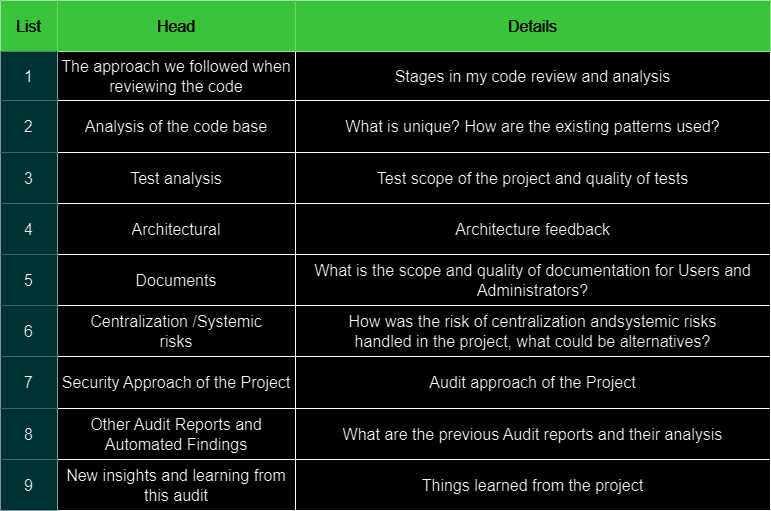

The diagram above was exported from draw.io. Its source (the exported page's mxGraphModel, read from the mxfile embedded in the PNG):
<mxGraphModel dx="880" dy="490" grid="1" gridSize="10" guides="1" tooltips="1" connect="1" arrows="1" fold="1" page="1" pageScale="1" pageWidth="827" pageHeight="1169" math="0" shadow="0">
  <root>
    <mxCell id="0" />
    <mxCell id="1" parent="0" />
    <mxCell id="f-DxQ0UygGjnUG6dF8-A-1" value="" style="shape=table;startSize=0;container=1;collapsible=0;childLayout=tableLayout;fontSize=16;" vertex="1" parent="1">
      <mxGeometry x="30" y="90" width="770" height="510" as="geometry" />
    </mxCell>
    <mxCell id="f-DxQ0UygGjnUG6dF8-A-2" value="" style="shape=tableRow;horizontal=0;startSize=0;swimlaneHead=0;swimlaneBody=0;strokeColor=inherit;top=0;left=0;bottom=0;right=0;collapsible=0;dropTarget=0;fillColor=none;points=[[0,0.5],[1,0.5]];portConstraint=eastwest;fontSize=16;" vertex="1" parent="f-DxQ0UygGjnUG6dF8-A-1">
      <mxGeometry width="770" height="51" as="geometry" />
    </mxCell>
    <mxCell id="f-DxQ0UygGjnUG6dF8-A-3" value="List" style="shape=partialRectangle;html=1;whiteSpace=wrap;connectable=0;strokeColor=#005700;overflow=hidden;fillColor=#008a00;top=0;left=0;bottom=0;right=0;pointerEvents=1;fontSize=16;fontColor=#ffffff;" vertex="1" parent="f-DxQ0UygGjnUG6dF8-A-2">
      <mxGeometry width="57" height="51" as="geometry">
        <mxRectangle width="57" height="51" as="alternateBounds" />
      </mxGeometry>
    </mxCell>
    <mxCell id="f-DxQ0UygGjnUG6dF8-A-4" value="Head" style="shape=partialRectangle;html=1;whiteSpace=wrap;connectable=0;strokeColor=#005700;overflow=hidden;fillColor=#008a00;top=0;left=0;bottom=0;right=0;pointerEvents=1;fontSize=16;fontColor=#ffffff;" vertex="1" parent="f-DxQ0UygGjnUG6dF8-A-2">
      <mxGeometry x="57" width="238" height="51" as="geometry">
        <mxRectangle width="238" height="51" as="alternateBounds" />
      </mxGeometry>
    </mxCell>
    <mxCell id="f-DxQ0UygGjnUG6dF8-A-5" value="Details" style="shape=partialRectangle;html=1;whiteSpace=wrap;connectable=0;strokeColor=#005700;overflow=hidden;fillColor=#008a00;top=0;left=0;bottom=0;right=0;pointerEvents=1;fontSize=16;fontColor=#ffffff;" vertex="1" parent="f-DxQ0UygGjnUG6dF8-A-2">
      <mxGeometry x="295" width="475" height="51" as="geometry">
        <mxRectangle width="475" height="51" as="alternateBounds" />
      </mxGeometry>
    </mxCell>
    <mxCell id="f-DxQ0UygGjnUG6dF8-A-6" value="" style="shape=tableRow;horizontal=0;startSize=0;swimlaneHead=0;swimlaneBody=0;strokeColor=inherit;top=0;left=0;bottom=0;right=0;collapsible=0;dropTarget=0;fillColor=none;points=[[0,0.5],[1,0.5]];portConstraint=eastwest;fontSize=16;" vertex="1" parent="f-DxQ0UygGjnUG6dF8-A-1">
      <mxGeometry y="51" width="770" height="49" as="geometry" />
    </mxCell>
    <mxCell id="f-DxQ0UygGjnUG6dF8-A-7" value="1" style="shape=partialRectangle;html=1;whiteSpace=wrap;connectable=0;strokeColor=#0e8088;overflow=hidden;fillColor=#b0e3e6;top=0;left=0;bottom=0;right=0;pointerEvents=1;fontSize=16;" vertex="1" parent="f-DxQ0UygGjnUG6dF8-A-6">
      <mxGeometry width="57" height="49" as="geometry">
        <mxRectangle width="57" height="49" as="alternateBounds" />
      </mxGeometry>
    </mxCell>
    <mxCell id="f-DxQ0UygGjnUG6dF8-A-8" value="The approach we followed when reviewing the code" style="shape=partialRectangle;html=1;whiteSpace=wrap;connectable=0;strokeColor=inherit;overflow=hidden;fillColor=none;top=0;left=0;bottom=0;right=0;pointerEvents=1;fontSize=16;" vertex="1" parent="f-DxQ0UygGjnUG6dF8-A-6">
      <mxGeometry x="57" width="238" height="49" as="geometry">
        <mxRectangle width="238" height="49" as="alternateBounds" />
      </mxGeometry>
    </mxCell>
    <mxCell id="f-DxQ0UygGjnUG6dF8-A-9" value="Stages in my code review and analysis" style="shape=partialRectangle;html=1;whiteSpace=wrap;connectable=0;strokeColor=inherit;overflow=hidden;fillColor=none;top=0;left=0;bottom=0;right=0;pointerEvents=1;fontSize=16;" vertex="1" parent="f-DxQ0UygGjnUG6dF8-A-6">
      <mxGeometry x="295" width="475" height="49" as="geometry">
        <mxRectangle width="475" height="49" as="alternateBounds" />
      </mxGeometry>
    </mxCell>
    <mxCell id="f-DxQ0UygGjnUG6dF8-A-10" value="" style="shape=tableRow;horizontal=0;startSize=0;swimlaneHead=0;swimlaneBody=0;strokeColor=inherit;top=0;left=0;bottom=0;right=0;collapsible=0;dropTarget=0;fillColor=none;points=[[0,0.5],[1,0.5]];portConstraint=eastwest;fontSize=16;" vertex="1" parent="f-DxQ0UygGjnUG6dF8-A-1">
      <mxGeometry y="100" width="770" height="52" as="geometry" />
    </mxCell>
    <mxCell id="f-DxQ0UygGjnUG6dF8-A-11" value="2" style="shape=partialRectangle;html=1;whiteSpace=wrap;connectable=0;strokeColor=#0e8088;overflow=hidden;fillColor=#b0e3e6;top=0;left=0;bottom=0;right=0;pointerEvents=1;fontSize=16;" vertex="1" parent="f-DxQ0UygGjnUG6dF8-A-10">
      <mxGeometry width="57" height="52" as="geometry">
        <mxRectangle width="57" height="52" as="alternateBounds" />
      </mxGeometry>
    </mxCell>
    <mxCell id="f-DxQ0UygGjnUG6dF8-A-12" value="Analysis of the code base" style="shape=partialRectangle;html=1;whiteSpace=wrap;connectable=0;strokeColor=inherit;overflow=hidden;fillColor=none;top=0;left=0;bottom=0;right=0;pointerEvents=1;fontSize=16;" vertex="1" parent="f-DxQ0UygGjnUG6dF8-A-10">
      <mxGeometry x="57" width="238" height="52" as="geometry">
        <mxRectangle width="238" height="52" as="alternateBounds" />
      </mxGeometry>
    </mxCell>
    <mxCell id="f-DxQ0UygGjnUG6dF8-A-13" value="What is unique? How are the existing patterns used?" style="shape=partialRectangle;html=1;whiteSpace=wrap;connectable=0;strokeColor=inherit;overflow=hidden;fillColor=none;top=0;left=0;bottom=0;right=0;pointerEvents=1;fontSize=16;" vertex="1" parent="f-DxQ0UygGjnUG6dF8-A-10">
      <mxGeometry x="295" width="475" height="52" as="geometry">
        <mxRectangle width="475" height="52" as="alternateBounds" />
      </mxGeometry>
    </mxCell>
    <mxCell id="f-DxQ0UygGjnUG6dF8-A-42" style="shape=tableRow;horizontal=0;startSize=0;swimlaneHead=0;swimlaneBody=0;strokeColor=inherit;top=0;left=0;bottom=0;right=0;collapsible=0;dropTarget=0;fillColor=none;points=[[0,0.5],[1,0.5]];portConstraint=eastwest;fontSize=16;" vertex="1" parent="f-DxQ0UygGjnUG6dF8-A-1">
      <mxGeometry y="152" width="770" height="51" as="geometry" />
    </mxCell>
    <mxCell id="f-DxQ0UygGjnUG6dF8-A-43" value="3" style="shape=partialRectangle;html=1;whiteSpace=wrap;connectable=0;strokeColor=#0e8088;overflow=hidden;fillColor=#b0e3e6;top=0;left=0;bottom=0;right=0;pointerEvents=1;fontSize=16;" vertex="1" parent="f-DxQ0UygGjnUG6dF8-A-42">
      <mxGeometry width="57" height="51" as="geometry">
        <mxRectangle width="57" height="51" as="alternateBounds" />
      </mxGeometry>
    </mxCell>
    <mxCell id="f-DxQ0UygGjnUG6dF8-A-44" value="Test analysis" style="shape=partialRectangle;html=1;whiteSpace=wrap;connectable=0;strokeColor=inherit;overflow=hidden;fillColor=none;top=0;left=0;bottom=0;right=0;pointerEvents=1;fontSize=16;" vertex="1" parent="f-DxQ0UygGjnUG6dF8-A-42">
      <mxGeometry x="57" width="238" height="51" as="geometry">
        <mxRectangle width="238" height="51" as="alternateBounds" />
      </mxGeometry>
    </mxCell>
    <mxCell id="f-DxQ0UygGjnUG6dF8-A-45" value="Test scope of the project and quality of tests" style="shape=partialRectangle;html=1;whiteSpace=wrap;connectable=0;strokeColor=inherit;overflow=hidden;fillColor=none;top=0;left=0;bottom=0;right=0;pointerEvents=1;fontSize=16;" vertex="1" parent="f-DxQ0UygGjnUG6dF8-A-42">
      <mxGeometry x="295" width="475" height="51" as="geometry">
        <mxRectangle width="475" height="51" as="alternateBounds" />
      </mxGeometry>
    </mxCell>
    <mxCell id="f-DxQ0UygGjnUG6dF8-A-38" style="shape=tableRow;horizontal=0;startSize=0;swimlaneHead=0;swimlaneBody=0;strokeColor=inherit;top=0;left=0;bottom=0;right=0;collapsible=0;dropTarget=0;fillColor=none;points=[[0,0.5],[1,0.5]];portConstraint=eastwest;fontSize=16;" vertex="1" parent="f-DxQ0UygGjnUG6dF8-A-1">
      <mxGeometry y="203" width="770" height="51" as="geometry" />
    </mxCell>
    <mxCell id="f-DxQ0UygGjnUG6dF8-A-39" value="4" style="shape=partialRectangle;html=1;whiteSpace=wrap;connectable=0;strokeColor=#0e8088;overflow=hidden;fillColor=#b0e3e6;top=0;left=0;bottom=0;right=0;pointerEvents=1;fontSize=16;" vertex="1" parent="f-DxQ0UygGjnUG6dF8-A-38">
      <mxGeometry width="57" height="51" as="geometry">
        <mxRectangle width="57" height="51" as="alternateBounds" />
      </mxGeometry>
    </mxCell>
    <mxCell id="f-DxQ0UygGjnUG6dF8-A-40" value="Architectural" style="shape=partialRectangle;html=1;whiteSpace=wrap;connectable=0;strokeColor=inherit;overflow=hidden;fillColor=none;top=0;left=0;bottom=0;right=0;pointerEvents=1;fontSize=16;" vertex="1" parent="f-DxQ0UygGjnUG6dF8-A-38">
      <mxGeometry x="57" width="238" height="51" as="geometry">
        <mxRectangle width="238" height="51" as="alternateBounds" />
      </mxGeometry>
    </mxCell>
    <mxCell id="f-DxQ0UygGjnUG6dF8-A-41" value="Architecture feedback" style="shape=partialRectangle;html=1;whiteSpace=wrap;connectable=0;strokeColor=inherit;overflow=hidden;fillColor=none;top=0;left=0;bottom=0;right=0;pointerEvents=1;fontSize=16;" vertex="1" parent="f-DxQ0UygGjnUG6dF8-A-38">
      <mxGeometry x="295" width="475" height="51" as="geometry">
        <mxRectangle width="475" height="51" as="alternateBounds" />
      </mxGeometry>
    </mxCell>
    <mxCell id="f-DxQ0UygGjnUG6dF8-A-14" style="shape=tableRow;horizontal=0;startSize=0;swimlaneHead=0;swimlaneBody=0;strokeColor=inherit;top=0;left=0;bottom=0;right=0;collapsible=0;dropTarget=0;fillColor=none;points=[[0,0.5],[1,0.5]];portConstraint=eastwest;fontSize=16;" vertex="1" parent="f-DxQ0UygGjnUG6dF8-A-1">
      <mxGeometry y="254" width="770" height="51" as="geometry" />
    </mxCell>
    <mxCell id="f-DxQ0UygGjnUG6dF8-A-15" value="5" style="shape=partialRectangle;html=1;whiteSpace=wrap;connectable=0;strokeColor=#0e8088;overflow=hidden;fillColor=#b0e3e6;top=0;left=0;bottom=0;right=0;pointerEvents=1;fontSize=16;" vertex="1" parent="f-DxQ0UygGjnUG6dF8-A-14">
      <mxGeometry width="57" height="51" as="geometry">
        <mxRectangle width="57" height="51" as="alternateBounds" />
      </mxGeometry>
    </mxCell>
    <mxCell id="f-DxQ0UygGjnUG6dF8-A-16" value="Documents" style="shape=partialRectangle;html=1;whiteSpace=wrap;connectable=0;strokeColor=inherit;overflow=hidden;fillColor=none;top=0;left=0;bottom=0;right=0;pointerEvents=1;fontSize=16;" vertex="1" parent="f-DxQ0UygGjnUG6dF8-A-14">
      <mxGeometry x="57" width="238" height="51" as="geometry">
        <mxRectangle width="238" height="51" as="alternateBounds" />
      </mxGeometry>
    </mxCell>
    <mxCell id="f-DxQ0UygGjnUG6dF8-A-17" value="What is the scope and quality of documentation for Users and Administrators?" style="shape=partialRectangle;html=1;whiteSpace=wrap;connectable=0;strokeColor=inherit;overflow=hidden;fillColor=none;top=0;left=0;bottom=0;right=0;pointerEvents=1;fontSize=16;" vertex="1" parent="f-DxQ0UygGjnUG6dF8-A-14">
      <mxGeometry x="295" width="475" height="51" as="geometry">
        <mxRectangle width="475" height="51" as="alternateBounds" />
      </mxGeometry>
    </mxCell>
    <mxCell id="f-DxQ0UygGjnUG6dF8-A-18" style="shape=tableRow;horizontal=0;startSize=0;swimlaneHead=0;swimlaneBody=0;strokeColor=inherit;top=0;left=0;bottom=0;right=0;collapsible=0;dropTarget=0;fillColor=none;points=[[0,0.5],[1,0.5]];portConstraint=eastwest;fontSize=16;" vertex="1" parent="f-DxQ0UygGjnUG6dF8-A-1">
      <mxGeometry y="305" width="770" height="51" as="geometry" />
    </mxCell>
    <mxCell id="f-DxQ0UygGjnUG6dF8-A-19" value="6" style="shape=partialRectangle;html=1;whiteSpace=wrap;connectable=0;strokeColor=#0e8088;overflow=hidden;fillColor=#b0e3e6;top=0;left=0;bottom=0;right=0;pointerEvents=1;fontSize=16;" vertex="1" parent="f-DxQ0UygGjnUG6dF8-A-18">
      <mxGeometry width="57" height="51" as="geometry">
        <mxRectangle width="57" height="51" as="alternateBounds" />
      </mxGeometry>
    </mxCell>
    <mxCell id="f-DxQ0UygGjnUG6dF8-A-20" value="Centralization /Systemic&lt;br&gt;risks" style="shape=partialRectangle;html=1;whiteSpace=wrap;connectable=0;strokeColor=inherit;overflow=hidden;fillColor=none;top=0;left=0;bottom=0;right=0;pointerEvents=1;fontSize=16;" vertex="1" parent="f-DxQ0UygGjnUG6dF8-A-18">
      <mxGeometry x="57" width="238" height="51" as="geometry">
        <mxRectangle width="238" height="51" as="alternateBounds" />
      </mxGeometry>
    </mxCell>
    <mxCell id="f-DxQ0UygGjnUG6dF8-A-21" value="How was the risk of centralization andsystemic risks&lt;br&gt;handled in the project, what could be alternatives?" style="shape=partialRectangle;html=1;whiteSpace=wrap;connectable=0;strokeColor=inherit;overflow=hidden;fillColor=none;top=0;left=0;bottom=0;right=0;pointerEvents=1;fontSize=16;" vertex="1" parent="f-DxQ0UygGjnUG6dF8-A-18">
      <mxGeometry x="295" width="475" height="51" as="geometry">
        <mxRectangle width="475" height="51" as="alternateBounds" />
      </mxGeometry>
    </mxCell>
    <mxCell id="f-DxQ0UygGjnUG6dF8-A-22" style="shape=tableRow;horizontal=0;startSize=0;swimlaneHead=0;swimlaneBody=0;strokeColor=inherit;top=0;left=0;bottom=0;right=0;collapsible=0;dropTarget=0;fillColor=none;points=[[0,0.5],[1,0.5]];portConstraint=eastwest;fontSize=16;" vertex="1" parent="f-DxQ0UygGjnUG6dF8-A-1">
      <mxGeometry y="356" width="770" height="52" as="geometry" />
    </mxCell>
    <mxCell id="f-DxQ0UygGjnUG6dF8-A-23" value="7" style="shape=partialRectangle;html=1;whiteSpace=wrap;connectable=0;strokeColor=#0e8088;overflow=hidden;fillColor=#b0e3e6;top=0;left=0;bottom=0;right=0;pointerEvents=1;fontSize=16;" vertex="1" parent="f-DxQ0UygGjnUG6dF8-A-22">
      <mxGeometry width="57" height="52" as="geometry">
        <mxRectangle width="57" height="52" as="alternateBounds" />
      </mxGeometry>
    </mxCell>
    <mxCell id="f-DxQ0UygGjnUG6dF8-A-24" value="Security Approach of the Project" style="shape=partialRectangle;html=1;whiteSpace=wrap;connectable=0;strokeColor=inherit;overflow=hidden;fillColor=none;top=0;left=0;bottom=0;right=0;pointerEvents=1;fontSize=16;" vertex="1" parent="f-DxQ0UygGjnUG6dF8-A-22">
      <mxGeometry x="57" width="238" height="52" as="geometry">
        <mxRectangle width="238" height="52" as="alternateBounds" />
      </mxGeometry>
    </mxCell>
    <mxCell id="f-DxQ0UygGjnUG6dF8-A-25" value="Audit approach of the Project" style="shape=partialRectangle;html=1;whiteSpace=wrap;connectable=0;strokeColor=inherit;overflow=hidden;fillColor=none;top=0;left=0;bottom=0;right=0;pointerEvents=1;fontSize=16;" vertex="1" parent="f-DxQ0UygGjnUG6dF8-A-22">
      <mxGeometry x="295" width="475" height="52" as="geometry">
        <mxRectangle width="475" height="52" as="alternateBounds" />
      </mxGeometry>
    </mxCell>
    <mxCell id="f-DxQ0UygGjnUG6dF8-A-30" style="shape=tableRow;horizontal=0;startSize=0;swimlaneHead=0;swimlaneBody=0;strokeColor=inherit;top=0;left=0;bottom=0;right=0;collapsible=0;dropTarget=0;fillColor=none;points=[[0,0.5],[1,0.5]];portConstraint=eastwest;fontSize=16;" vertex="1" parent="f-DxQ0UygGjnUG6dF8-A-1">
      <mxGeometry y="408" width="770" height="51" as="geometry" />
    </mxCell>
    <mxCell id="f-DxQ0UygGjnUG6dF8-A-31" value="8" style="shape=partialRectangle;html=1;whiteSpace=wrap;connectable=0;strokeColor=#0e8088;overflow=hidden;fillColor=#b0e3e6;top=0;left=0;bottom=0;right=0;pointerEvents=1;fontSize=16;" vertex="1" parent="f-DxQ0UygGjnUG6dF8-A-30">
      <mxGeometry width="57" height="51" as="geometry">
        <mxRectangle width="57" height="51" as="alternateBounds" />
      </mxGeometry>
    </mxCell>
    <mxCell id="f-DxQ0UygGjnUG6dF8-A-32" value="Other Audit Reports and Automated Findings" style="shape=partialRectangle;html=1;whiteSpace=wrap;connectable=0;strokeColor=inherit;overflow=hidden;fillColor=none;top=0;left=0;bottom=0;right=0;pointerEvents=1;fontSize=16;" vertex="1" parent="f-DxQ0UygGjnUG6dF8-A-30">
      <mxGeometry x="57" width="238" height="51" as="geometry">
        <mxRectangle width="238" height="51" as="alternateBounds" />
      </mxGeometry>
    </mxCell>
    <mxCell id="f-DxQ0UygGjnUG6dF8-A-33" value="What are the previous Audit reports and their analysis" style="shape=partialRectangle;html=1;whiteSpace=wrap;connectable=0;strokeColor=inherit;overflow=hidden;fillColor=none;top=0;left=0;bottom=0;right=0;pointerEvents=1;fontSize=16;" vertex="1" parent="f-DxQ0UygGjnUG6dF8-A-30">
      <mxGeometry x="295" width="475" height="51" as="geometry">
        <mxRectangle width="475" height="51" as="alternateBounds" />
      </mxGeometry>
    </mxCell>
    <mxCell id="f-DxQ0UygGjnUG6dF8-A-34" style="shape=tableRow;horizontal=0;startSize=0;swimlaneHead=0;swimlaneBody=0;strokeColor=inherit;top=0;left=0;bottom=0;right=0;collapsible=0;dropTarget=0;fillColor=none;points=[[0,0.5],[1,0.5]];portConstraint=eastwest;fontSize=16;" vertex="1" parent="f-DxQ0UygGjnUG6dF8-A-1">
      <mxGeometry y="459" width="770" height="51" as="geometry" />
    </mxCell>
    <mxCell id="f-DxQ0UygGjnUG6dF8-A-35" value="9" style="shape=partialRectangle;html=1;whiteSpace=wrap;connectable=0;strokeColor=#0e8088;overflow=hidden;fillColor=#b0e3e6;top=0;left=0;bottom=0;right=0;pointerEvents=1;fontSize=16;" vertex="1" parent="f-DxQ0UygGjnUG6dF8-A-34">
      <mxGeometry width="57" height="51" as="geometry">
        <mxRectangle width="57" height="51" as="alternateBounds" />
      </mxGeometry>
    </mxCell>
    <mxCell id="f-DxQ0UygGjnUG6dF8-A-36" value="New insights and learning from this audit" style="shape=partialRectangle;html=1;whiteSpace=wrap;connectable=0;strokeColor=inherit;overflow=hidden;fillColor=none;top=0;left=0;bottom=0;right=0;pointerEvents=1;fontSize=16;" vertex="1" parent="f-DxQ0UygGjnUG6dF8-A-34">
      <mxGeometry x="57" width="238" height="51" as="geometry">
        <mxRectangle width="238" height="51" as="alternateBounds" />
      </mxGeometry>
    </mxCell>
    <mxCell id="f-DxQ0UygGjnUG6dF8-A-37" value="Things learned from the project" style="shape=partialRectangle;html=1;whiteSpace=wrap;connectable=0;strokeColor=inherit;overflow=hidden;fillColor=none;top=0;left=0;bottom=0;right=0;pointerEvents=1;fontSize=16;" vertex="1" parent="f-DxQ0UygGjnUG6dF8-A-34">
      <mxGeometry x="295" width="475" height="51" as="geometry">
        <mxRectangle width="475" height="51" as="alternateBounds" />
      </mxGeometry>
    </mxCell>
  </root>
</mxGraphModel>